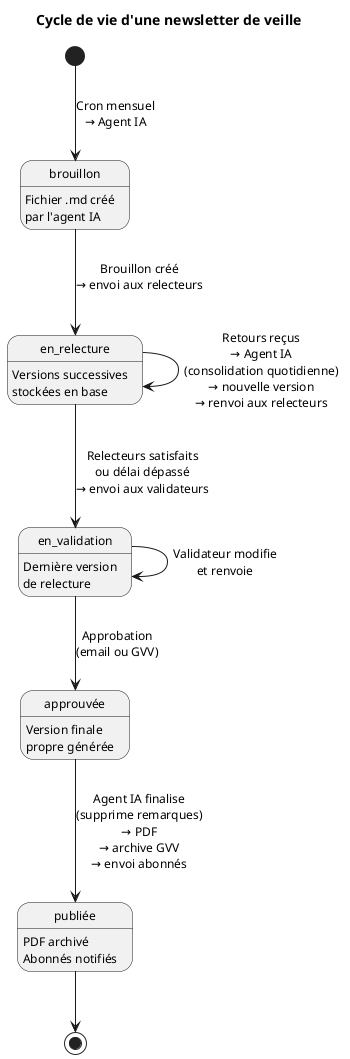

The diagram above was rendered by PlantUML. Its source (embedded in the PNG):
@startuml veille_workflow
skinparam backgroundColor white
skinparam defaultFontSize 12

title Cycle de vie d'une newsletter de veille

[*] --> brouillon : Cron mensuel\n→ Agent IA

brouillon --> en_relecture : Brouillon créé\n→ envoi aux relecteurs

en_relecture --> en_relecture : Retours reçus\n→ Agent IA\n(consolidation quotidienne)\n→ nouvelle version\n→ renvoi aux relecteurs

en_relecture --> en_validation : Relecteurs satisfaits\nou délai dépassé\n→ envoi aux validateurs

en_validation --> en_validation : Validateur modifie\net renvoie

en_validation --> approuvée : Approbation\n(email ou GVV)

approuvée --> publiée : Agent IA finalise\n(supprime remarques)\n→ PDF\n→ archive GVV\n→ envoi abonnés

publiée --> [*]

state brouillon : Fichier .md créé\npar l'agent IA
state en_relecture : Versions successives\nstockées en base
state en_validation : Dernière version\nde relecture
state approuvée : Version finale\npropre générée
state publiée : PDF archivé\nAbonnés notifiés

@enduml